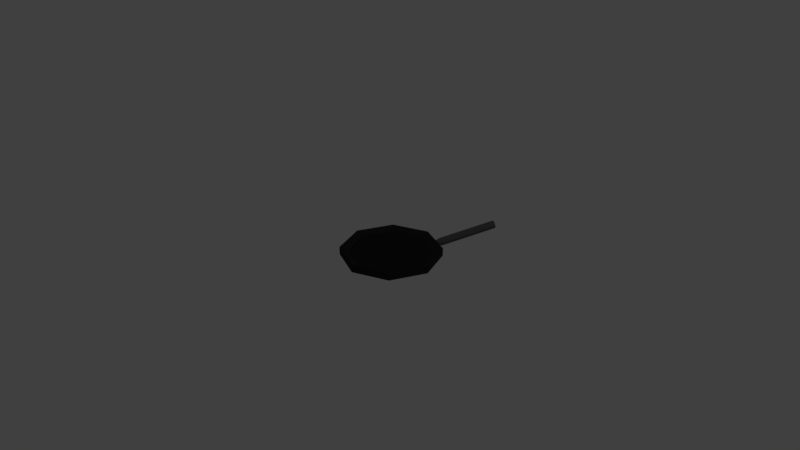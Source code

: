# Source: Poele.blend  (saved by Blender 2.79.0; exported with 4.5.12 LTS)
import bpy
from mathutils import Matrix  # noqa: F401  (used for matrix-valued properties, if any)

bpy.ops.wm.read_factory_settings(use_empty=True)
scene = bpy.context.scene
scene.name = 'Scene'

# ---- collections
col_collection_1 = bpy.data.collections.new('Collection 1'); scene.collection.children.link(col_collection_1)

# ---- materials (node trees are filled in below, after node groups)
mat_poele_handle = bpy.data.materials.new('Poele_handle')
mat_poele_handle.alpha_threshold = 0.0
mat_poele_handle.use_transparent_shadow = False
mat_poele_handle.diffuse_color = (0.1025, 0.1025, 0.1025, 1.0)
mat_poele_handle.roughness = 0.5
mat_poele_handle.specular_intensity = 0.0
mat_poele = bpy.data.materials.new('Poele')
mat_poele.alpha_threshold = 0.0
mat_poele.use_transparent_shadow = False
mat_poele.diffuse_color = (0.02198, 0.02198, 0.02198, 1.0)
mat_poele.roughness = 0.5
mat_poele_fond = bpy.data.materials.new('Poele_fond')
mat_poele_fond.alpha_threshold = 0.0
mat_poele_fond.use_transparent_shadow = False
mat_poele_fond.diffuse_color = (0.01599, 0.01599, 0.01599, 1.0)
mat_poele_fond.roughness = 0.5
mat_poele_fond.specular_intensity = 0.0

# ---- material node trees

# ---- world
world_world = bpy.data.worlds.new('World'); scene.world = world_world
world_world.color = (0.05088, 0.05088, 0.05088)
world_world.use_sun_shadow = False
world_world.sun_shadow_jitter_overblur = 0.0
world_world.cycles.sampling_method = 'MANUAL'

# ---- cameras
cam_camera = bpy.data.cameras.new('Camera')
cam_camera.clip_end = 100.0
cam_camera.lens = 35.0
cam_camera.sensor_width = 32.0
cam_camera.sensor_height = 18.0
cam_camera.ortho_scale = 7.314
cam_camera.dof.focus_distance = 0.0
cam_camera.dof.aperture_fstop = 128.0

# ---- lights
light_lamp = bpy.data.lights.new('Lamp', 'POINT')
light_lamp.transmission_factor = 0.0
light_lamp.cutoff_distance = 30.0
light_lamp.energy = 100.0
light_lamp.shadow_buffer_clip_start = 1.001
light_lamp.shadow_soft_size = 0.1
light_lamp.shadow_maximum_resolution = 0.006
light_lamp.use_absolute_resolution = True

# ---- meshes
me_cylinder_001 = bpy.data.meshes.new('Cylinder.001')
me_cylinder_001.from_pydata([(0.007756, 0.4977, -0.9855), (0.0, 1.0, 1.0), (0.4155, 0.3288, -0.9855), (0.7071, 0.7071, 1.0), (0.5844, -0.07894, -0.9855), (1.0, -4.371e-08, 1.0), (0.4155, -0.4867, -0.9855), (0.7071, -0.7071, 1.0), (0.007755, -0.6555, -0.9855), (-8.742e-08, -1.0, 1.0), (-0.4, -0.4867, -0.9855), (-0.7071, -0.7071, 1.0), (-0.5688, -0.07894, -0.9855), (-1.0, 1.192e-08, 1.0), (-0.4, 0.3288, -0.9855), (-0.7071, 0.7071, 1.0), (4.337e-08, 1.0, 14.62), (0.7071, 0.7071, 14.62), (1.0, 4.331e-07, 14.62), (0.7071, -0.7071, 14.62), (-4.405e-08, -1.0, 14.62), (-0.7071, -0.7071, 14.62), (-1.0, 4.888e-07, 14.62), (-0.7071, 0.7071, 14.62)], [], [(0, 1, 3, 2), (2, 3, 5, 4), (4, 5, 7, 6), (6, 7, 9, 8), (8, 9, 11, 10), (10, 11, 13, 12), (9, 7, 19, 20), (12, 13, 15, 14), (14, 15, 1, 0), (0, 2, 4, 6, 8, 10, 12, 14), (17, 16, 23, 22, 21, 20, 19, 18), (15, 13, 22, 23), (5, 3, 17, 18), (11, 9, 20, 21), (1, 15, 23, 16), (3, 1, 16, 17), (7, 5, 18, 19), (13, 11, 21, 22)])
me_cylinder_001.materials.append(mat_poele_handle)
me_cylinder_001.use_remesh_preserve_volume = False
me_cylinder_001.use_remesh_preserve_attributes = False
me_cylinder_001.use_mirror_vertex_groups = False
me_cylinder_001.update()
me_cylinder = bpy.data.meshes.new('Cylinder')
me_cylinder.from_pydata([(0.0, 1.0, -1.0), (0.0, 1.0, 1.0), (0.7071, 0.7071, -1.0), (0.7071, 0.7071, 1.0), (1.0, -4.371e-08, -1.0), (1.0, -4.371e-08, 1.0), (0.7071, -0.7071, -1.0), (0.7071, -0.7071, 1.0), (-8.742e-08, -1.0, -1.0), (-8.742e-08, -1.0, 1.0), (-0.7071, -0.7071, -1.0), (-0.7071, -0.7071, 1.0), (-1.0, 1.192e-08, -1.0), (-1.0, 1.192e-08, 1.0), (-0.7071, 0.7071, -1.0), (-0.7071, 0.7071, 1.0), (-1.205e-09, 0.8383, 0.1412), (0.5927, 0.5927, 0.1412), (0.8383, -3.544e-08, 0.1412), (0.5927, -0.5927, 0.1412), (-7.449e-08, -0.8383, 0.1412), (-0.5927, -0.5927, 0.1412), (-0.8383, 1.12e-08, 0.1412), (-0.5927, 0.5927, 0.1412)], [], [(0, 1, 3, 2), (2, 3, 5, 4), (4, 5, 7, 6), (6, 7, 9, 8), (8, 9, 11, 10), (10, 11, 13, 12), (9, 7, 19, 20), (12, 13, 15, 14), (14, 15, 1, 0), (0, 2, 4, 6, 8, 10, 12, 14), (17, 16, 23, 22, 21, 20, 19, 18), (15, 13, 22, 23), (5, 3, 17, 18), (11, 9, 20, 21), (1, 15, 23, 16), (3, 1, 16, 17), (7, 5, 18, 19), (13, 11, 21, 22)])
me_cylinder.polygons.foreach_set('material_index', [0, 0, 0, 0, 0, 0, 0, 0, 0, 0, 1, 0, 0, 0, 0, 0, 0, 0])
me_cylinder.materials.append(mat_poele)
me_cylinder.materials.append(mat_poele_fond)
me_cylinder.use_remesh_preserve_volume = False
me_cylinder.use_remesh_preserve_attributes = False
me_cylinder.use_mirror_vertex_groups = False
me_cylinder.update()

# ---- objects
ob_cylinder_001 = bpy.data.objects.new('Cylinder.001', me_cylinder_001)
ob_cylinder = bpy.data.objects.new('Cylinder', me_cylinder)
ob_lamp = bpy.data.objects.new('Lamp', light_lamp)
ob_camera = bpy.data.objects.new('Camera', cam_camera)

# ---- transforms, parenting, visibility, modifiers, constraints
ob_cylinder_001.location = (0.3838, 0.8617, -0.00396)
ob_cylinder_001.rotation_euler = (-1.389, -0.09633, -0.4503)
ob_cylinder_001.scale = (0.05567, 0.05567, 0.05567)
ob_cylinder_001.lineart.crease_threshold = 0.0
ob_cylinder.location = (0.1417, 0.2529, 0.0)
ob_cylinder.scale = (0.669, 0.669, 0.053)
ob_cylinder.lineart.crease_threshold = 0.0
ob_lamp.location = (4.076, 1.005, 5.904)
ob_lamp.rotation_euler = (0.6503, 0.05522, 1.866)
ob_lamp.lock_rotations_4d = False
ob_lamp.empty_display_type = 'ARROWS'
ob_lamp.color = (0.0, 0.0, 0.0, 0.0)
ob_lamp.lineart.crease_threshold = 0.0
ob_camera.location = (7.481, -6.508, 5.344)
ob_camera.rotation_euler = (1.109, 0.0, 0.8149)
ob_camera.lock_rotations_4d = False
ob_camera.empty_display_type = 'ARROWS'
ob_camera.color = (0.0, 0.0, 0.0, 0.0)
ob_camera.display_type = 'WIRE'
ob_camera.lineart.crease_threshold = 0.0

# ---- collection membership
col_collection_1.objects.link(ob_cylinder_001)
col_collection_1.objects.link(ob_cylinder)
col_collection_1.objects.link(ob_lamp)
col_collection_1.objects.link(ob_camera)

# ---- scene / render settings (as saved in the file)
scene.camera = ob_camera
scene.frame_start = 1; scene.frame_end = 250; scene.frame_set(1)
scene.render.engine = 'BLENDER_EEVEE_NEXT'
scene.render.resolution_percentage = 50
scene.render.dither_intensity = 0.0
scene.cycles.use_denoising = False
scene.cycles.samples = 128
scene.cycles.sampling_pattern = 'TABULATED_SOBOL'
scene.cycles.use_adaptive_sampling = False
scene.cycles.use_light_tree = False
scene.cycles.blur_glossy = 0.0
scene.cycles.sample_clamp_indirect = 0.0
scene.view_settings.view_transform = 'Standard'
bpy.context.view_layer.update()
